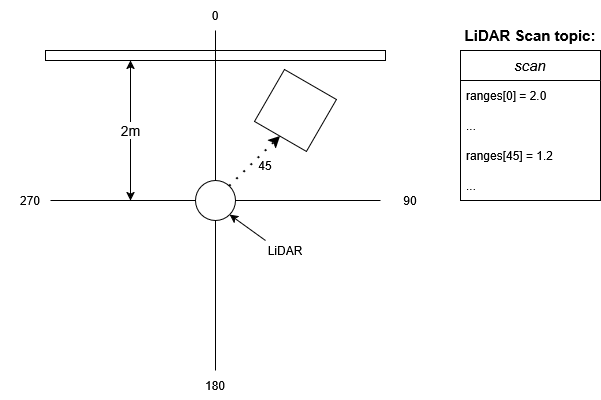

The diagram above was exported from draw.io. Its source (the exported page's mxGraphModel, read from the mxfile embedded in the PNG):
<mxGraphModel dx="180" dy="631" grid="1" gridSize="10" guides="1" tooltips="1" connect="1" arrows="1" fold="1" page="1" pageScale="1" pageWidth="850" pageHeight="1100" background="light-dark(#FFFFFF,#121212)" math="0" shadow="0">
  <root>
    <mxCell id="0" />
    <mxCell id="1" parent="0" />
    <mxCell id="sCwEY3O4l5gafLStVt3p-24" parent="1" style="rounded=0;whiteSpace=wrap;html=1;rotation=-180;fillStyle=solid;fillColor=light-dark(#FFFFFF,#99CCFF);" value="" vertex="1">
      <mxGeometry height="10" width="340" x="1065" y="600" as="geometry" />
    </mxCell>
    <mxCell id="8MX8GyFSpz7s9t5PsEpA-4" edge="1" parent="1" style="endArrow=none;html=1;rounded=0;exitX=0.5;exitY=1;exitDx=0;exitDy=0;entryX=0.5;entryY=0;entryDx=0;entryDy=0;labelBackgroundColor=none;fontColor=default;" value="">
      <mxGeometry height="50" relative="1" width="50" as="geometry">
        <mxPoint x="1235" y="920" as="sourcePoint" />
        <mxPoint x="1235" y="580" as="targetPoint" />
      </mxGeometry>
    </mxCell>
    <mxCell id="8MX8GyFSpz7s9t5PsEpA-5" edge="1" parent="1" source="8MX8GyFSpz7s9t5PsEpA-8" style="endArrow=none;html=1;rounded=0;exitX=1;exitY=0.5;exitDx=0;exitDy=0;entryX=0;entryY=0.5;entryDx=0;entryDy=0;labelBackgroundColor=none;fontColor=default;" value="">
      <mxGeometry height="50" relative="1" width="50" as="geometry">
        <mxPoint x="1400" y="830" as="sourcePoint" />
        <mxPoint x="1070" y="750" as="targetPoint" />
      </mxGeometry>
    </mxCell>
    <mxCell id="8MX8GyFSpz7s9t5PsEpA-9" edge="1" parent="1" source="sCwEY3O4l5gafLStVt3p-3" style="endArrow=none;html=1;rounded=0;entryX=0;entryY=0.5;entryDx=0;entryDy=0;labelBackgroundColor=none;fontColor=default;" target="8MX8GyFSpz7s9t5PsEpA-8" value="">
      <mxGeometry height="50" relative="1" width="50" as="geometry">
        <mxPoint x="1400" y="750" as="sourcePoint" />
        <mxPoint x="1070" y="750" as="targetPoint" />
      </mxGeometry>
    </mxCell>
    <mxCell id="sCwEY3O4l5gafLStVt3p-30" edge="1" parent="1" source="8MX8GyFSpz7s9t5PsEpA-8" style="rounded=0;orthogonalLoop=1;jettySize=auto;html=1;exitX=1;exitY=0;exitDx=0;exitDy=0;entryX=0.5;entryY=1;entryDx=0;entryDy=0;dashed=1;dashPattern=1 4;strokeWidth=2;" target="sCwEY3O4l5gafLStVt3p-28">
      <mxGeometry relative="1" as="geometry" />
    </mxCell>
    <mxCell id="8MX8GyFSpz7s9t5PsEpA-8" parent="1" style="ellipse;whiteSpace=wrap;html=1;shapeInside=1;aspect=fixed;labelBackgroundColor=none;" value="" vertex="1">
      <mxGeometry height="40" width="40" x="1215" y="730" as="geometry" />
    </mxCell>
    <mxCell id="sCwEY3O4l5gafLStVt3p-1" parent="1" style="text;html=1;whiteSpace=wrap;strokeColor=none;fillColor=none;align=center;verticalAlign=middle;rounded=0;labelBackgroundColor=none;" value="0" vertex="1">
      <mxGeometry height="30" width="60" x="1205" y="550" as="geometry" />
    </mxCell>
    <mxCell id="sCwEY3O4l5gafLStVt3p-3" parent="1" style="text;html=1;whiteSpace=wrap;strokeColor=none;fillColor=none;align=center;verticalAlign=middle;rounded=0;labelBackgroundColor=none;" value="90" vertex="1">
      <mxGeometry height="30" width="60" x="1400" y="735" as="geometry" />
    </mxCell>
    <mxCell id="sCwEY3O4l5gafLStVt3p-4" parent="1" style="text;html=1;whiteSpace=wrap;strokeColor=none;fillColor=none;align=center;verticalAlign=middle;rounded=0;labelBackgroundColor=none;" value="180" vertex="1">
      <mxGeometry height="30" width="60" x="1205" y="920" as="geometry" />
    </mxCell>
    <mxCell id="sCwEY3O4l5gafLStVt3p-5" parent="1" style="text;html=1;whiteSpace=wrap;strokeColor=none;fillColor=none;align=center;verticalAlign=middle;rounded=0;labelBackgroundColor=none;" value="270" vertex="1">
      <mxGeometry height="30" width="60" x="1020" y="735" as="geometry" />
    </mxCell>
    <mxCell id="sCwEY3O4l5gafLStVt3p-6" parent="1" style="swimlane;fontStyle=0;childLayout=stackLayout;horizontal=1;startSize=30;horizontalStack=0;resizeParent=1;resizeParentMax=0;resizeLast=0;collapsible=1;marginBottom=0;whiteSpace=wrap;html=1;labelBackgroundColor=none;" value="&lt;i&gt;&lt;font style=&quot;font-size: 15px;&quot;&gt;scan&lt;/font&gt;&lt;/i&gt;" vertex="1">
      <mxGeometry height="150" width="140" x="1480" y="600" as="geometry" />
    </mxCell>
    <mxCell id="sCwEY3O4l5gafLStVt3p-7" parent="sCwEY3O4l5gafLStVt3p-6" style="text;strokeColor=none;fillColor=none;align=left;verticalAlign=middle;spacingLeft=4;spacingRight=4;overflow=hidden;points=[[0,0.5],[1,0.5]];portConstraint=eastwest;rotatable=0;whiteSpace=wrap;html=1;labelBackgroundColor=none;" value="ranges[0] = 2.0" vertex="1">
      <mxGeometry height="30" width="140" y="30" as="geometry" />
    </mxCell>
    <mxCell id="sCwEY3O4l5gafLStVt3p-8" parent="sCwEY3O4l5gafLStVt3p-6" style="text;strokeColor=none;fillColor=none;align=left;verticalAlign=middle;spacingLeft=4;spacingRight=4;overflow=hidden;points=[[0,0.5],[1,0.5]];portConstraint=eastwest;rotatable=0;whiteSpace=wrap;html=1;labelBackgroundColor=none;" value="..." vertex="1">
      <mxGeometry height="30" width="140" y="60" as="geometry" />
    </mxCell>
    <mxCell id="sCwEY3O4l5gafLStVt3p-9" parent="sCwEY3O4l5gafLStVt3p-6" style="text;strokeColor=none;fillColor=none;align=left;verticalAlign=middle;spacingLeft=4;spacingRight=4;overflow=hidden;points=[[0,0.5],[1,0.5]];portConstraint=eastwest;rotatable=0;whiteSpace=wrap;html=1;labelBackgroundColor=none;" value="ranges[45] = 1.2" vertex="1">
      <mxGeometry height="30" width="140" y="90" as="geometry" />
    </mxCell>
    <mxCell id="sCwEY3O4l5gafLStVt3p-16" parent="sCwEY3O4l5gafLStVt3p-6" style="text;strokeColor=none;fillColor=none;align=left;verticalAlign=middle;spacingLeft=4;spacingRight=4;overflow=hidden;points=[[0,0.5],[1,0.5]];portConstraint=eastwest;rotatable=0;whiteSpace=wrap;html=1;labelBackgroundColor=none;" value="..." vertex="1">
      <mxGeometry height="30" width="140" y="120" as="geometry" />
    </mxCell>
    <mxCell id="sCwEY3O4l5gafLStVt3p-19" parent="1" style="text;html=1;whiteSpace=wrap;strokeColor=none;fillColor=none;align=center;verticalAlign=middle;rounded=0;fontSize=15;fontStyle=1;labelBackgroundColor=none;" value="LiDAR Scan topic:" vertex="1">
      <mxGeometry height="30" width="140" x="1480" y="570" as="geometry" />
    </mxCell>
    <mxCell id="sCwEY3O4l5gafLStVt3p-23" edge="1" parent="1" source="sCwEY3O4l5gafLStVt3p-22" style="rounded=0;orthogonalLoop=1;jettySize=auto;html=1;exitX=0;exitY=0;exitDx=0;exitDy=0;entryX=1;entryY=1;entryDx=0;entryDy=0;" target="8MX8GyFSpz7s9t5PsEpA-8">
      <mxGeometry relative="1" as="geometry" />
    </mxCell>
    <mxCell id="sCwEY3O4l5gafLStVt3p-22" parent="1" style="text;html=1;whiteSpace=wrap;strokeColor=none;fillColor=none;align=center;verticalAlign=middle;rounded=0;" value="LiDAR" vertex="1">
      <mxGeometry height="20" width="40" x="1285" y="790" as="geometry" />
    </mxCell>
    <mxCell id="sCwEY3O4l5gafLStVt3p-28" parent="1" style="whiteSpace=wrap;html=1;aspect=fixed;rotation=30;fillColor=light-dark(#FFFFFF,#3333FF);" value="" vertex="1">
      <mxGeometry height="60" width="60" x="1285" y="630" as="geometry" />
    </mxCell>
    <mxCell id="sCwEY3O4l5gafLStVt3p-29" edge="1" parent="1" style="endArrow=classic;startArrow=classic;html=1;rounded=0;entryX=0.75;entryY=0;entryDx=0;entryDy=0;fontSize=14;" target="sCwEY3O4l5gafLStVt3p-24" value="2m">
      <mxGeometry height="50" relative="1" width="50" as="geometry">
        <mxPoint x="1150" y="750" as="sourcePoint" />
        <mxPoint x="1350" y="760" as="targetPoint" />
      </mxGeometry>
    </mxCell>
    <mxCell id="sCwEY3O4l5gafLStVt3p-31" parent="1" style="text;html=1;whiteSpace=wrap;strokeColor=none;fillColor=none;align=center;verticalAlign=middle;rounded=0;" value="45" vertex="1">
      <mxGeometry height="30" width="60" x="1255" y="700" as="geometry" />
    </mxCell>
  </root>
</mxGraphModel>